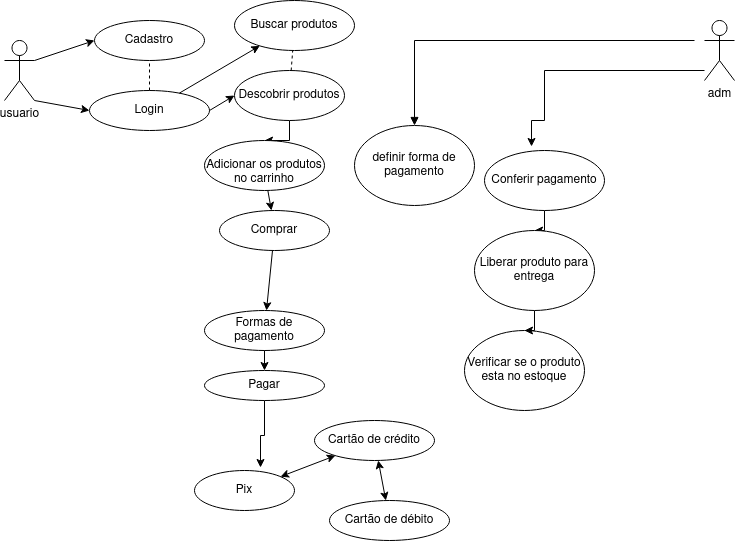

The diagram above was exported from draw.io. Its source (the exported page's mxGraphModel, read from the mxfile embedded in the PNG):
<mxGraphModel dx="954" dy="564" grid="1" gridSize="10" guides="1" tooltips="1" connect="1" arrows="1" fold="1" page="1" pageScale="1" pageWidth="850" pageHeight="1100" background="none" math="0" shadow="0">
  <root>
    <mxCell id="0" />
    <mxCell id="1" parent="0" />
    <mxCell id="9IsfP00pOUmIhI4idSgu-9" value="&lt;div&gt;Cadastro&lt;/div&gt;" style="ellipse;whiteSpace=wrap;html=1;" parent="1" vertex="1">
      <mxGeometry x="190" y="30" width="110" height="40" as="geometry" />
    </mxCell>
    <mxCell id="9IsfP00pOUmIhI4idSgu-12" value="Login" style="ellipse;whiteSpace=wrap;html=1;" parent="1" vertex="1">
      <mxGeometry x="185" y="100" width="120" height="40" as="geometry" />
    </mxCell>
    <mxCell id="9IsfP00pOUmIhI4idSgu-13" value="" style="endArrow=classic;html=1;rounded=0;entryX=0;entryY=0.5;entryDx=0;entryDy=0;exitX=1;exitY=0.25;exitDx=0;exitDy=0;" parent="1" target="9IsfP00pOUmIhI4idSgu-9" edge="1">
      <mxGeometry width="50" height="50" relative="1" as="geometry">
        <mxPoint x="130" y="70" as="sourcePoint" />
        <mxPoint x="450" y="210" as="targetPoint" />
      </mxGeometry>
    </mxCell>
    <mxCell id="9IsfP00pOUmIhI4idSgu-14" value="" style="endArrow=classic;html=1;rounded=0;exitX=1;exitY=0.75;exitDx=0;exitDy=0;entryX=0;entryY=0.5;entryDx=0;entryDy=0;" parent="1" target="9IsfP00pOUmIhI4idSgu-12" edge="1">
      <mxGeometry width="50" height="50" relative="1" as="geometry">
        <mxPoint x="130" y="110" as="sourcePoint" />
        <mxPoint x="450" y="210" as="targetPoint" />
      </mxGeometry>
    </mxCell>
    <mxCell id="9IsfP00pOUmIhI4idSgu-15" value="" style="endArrow=none;dashed=1;html=1;rounded=0;" parent="1" source="9IsfP00pOUmIhI4idSgu-12" target="9IsfP00pOUmIhI4idSgu-9" edge="1">
      <mxGeometry width="50" height="50" relative="1" as="geometry">
        <mxPoint x="400" y="260" as="sourcePoint" />
        <mxPoint x="450" y="210" as="targetPoint" />
      </mxGeometry>
    </mxCell>
    <mxCell id="2xG0Dtvo0FQsykyKELpE-5" value="" style="edgeStyle=orthogonalEdgeStyle;rounded=0;orthogonalLoop=1;jettySize=auto;html=1;" edge="1" parent="1" source="9IsfP00pOUmIhI4idSgu-17" target="9IsfP00pOUmIhI4idSgu-19">
      <mxGeometry relative="1" as="geometry" />
    </mxCell>
    <mxCell id="9IsfP00pOUmIhI4idSgu-17" value="Descobrir produtos" style="ellipse;whiteSpace=wrap;html=1;" parent="1" vertex="1">
      <mxGeometry x="330" y="80" width="110" height="50" as="geometry" />
    </mxCell>
    <mxCell id="9IsfP00pOUmIhI4idSgu-18" value="" style="endArrow=classic;html=1;rounded=0;exitX=1;exitY=0.5;exitDx=0;exitDy=0;entryX=0;entryY=0.5;entryDx=0;entryDy=0;" parent="1" source="9IsfP00pOUmIhI4idSgu-12" target="9IsfP00pOUmIhI4idSgu-17" edge="1">
      <mxGeometry width="50" height="50" relative="1" as="geometry">
        <mxPoint x="400" y="260" as="sourcePoint" />
        <mxPoint x="450" y="210" as="targetPoint" />
      </mxGeometry>
    </mxCell>
    <mxCell id="9IsfP00pOUmIhI4idSgu-19" value="&lt;div&gt;&lt;br&gt;&lt;/div&gt;&lt;div&gt;Adicionar os produtos&lt;/div&gt;&lt;div&gt;no carrinho&lt;br&gt;&lt;/div&gt;" style="ellipse;whiteSpace=wrap;html=1;" parent="1" vertex="1">
      <mxGeometry x="300" y="150" width="120" height="50" as="geometry" />
    </mxCell>
    <mxCell id="9IsfP00pOUmIhI4idSgu-22" value="Comprar" style="ellipse;whiteSpace=wrap;html=1;" parent="1" vertex="1">
      <mxGeometry x="315" y="220" width="110" height="40" as="geometry" />
    </mxCell>
    <mxCell id="9IsfP00pOUmIhI4idSgu-23" value="Formas de pagamento" style="ellipse;whiteSpace=wrap;html=1;" parent="1" vertex="1">
      <mxGeometry x="300" y="320" width="120" height="40" as="geometry" />
    </mxCell>
    <mxCell id="9IsfP00pOUmIhI4idSgu-26" value="" style="endArrow=classic;html=1;rounded=0;" parent="1" source="9IsfP00pOUmIhI4idSgu-22" target="9IsfP00pOUmIhI4idSgu-23" edge="1">
      <mxGeometry width="50" height="50" relative="1" as="geometry">
        <mxPoint x="350" y="260" as="sourcePoint" />
        <mxPoint x="400" y="210" as="targetPoint" />
      </mxGeometry>
    </mxCell>
    <mxCell id="9IsfP00pOUmIhI4idSgu-27" value="Pix" style="ellipse;whiteSpace=wrap;html=1;" parent="1" vertex="1">
      <mxGeometry x="290" y="480" width="100" height="40" as="geometry" />
    </mxCell>
    <mxCell id="9IsfP00pOUmIhI4idSgu-28" value="Cartão de crédito" style="ellipse;whiteSpace=wrap;html=1;" parent="1" vertex="1">
      <mxGeometry x="410" y="430" width="120" height="40" as="geometry" />
    </mxCell>
    <mxCell id="9IsfP00pOUmIhI4idSgu-29" value="Cartão de débito" style="ellipse;whiteSpace=wrap;html=1;" parent="1" vertex="1">
      <mxGeometry x="425" y="510" width="120" height="40" as="geometry" />
    </mxCell>
    <mxCell id="9IsfP00pOUmIhI4idSgu-31" value="&lt;div&gt;Buscar produtos&lt;/div&gt;" style="ellipse;whiteSpace=wrap;html=1;" parent="1" vertex="1">
      <mxGeometry x="330" y="10" width="120" height="50" as="geometry" />
    </mxCell>
    <mxCell id="9IsfP00pOUmIhI4idSgu-33" value="" style="endArrow=classic;html=1;rounded=0;" parent="1" source="9IsfP00pOUmIhI4idSgu-12" target="9IsfP00pOUmIhI4idSgu-31" edge="1">
      <mxGeometry width="50" height="50" relative="1" as="geometry">
        <mxPoint x="350" y="200" as="sourcePoint" />
        <mxPoint x="400" y="150" as="targetPoint" />
      </mxGeometry>
    </mxCell>
    <mxCell id="9IsfP00pOUmIhI4idSgu-36" value="" style="endArrow=none;dashed=1;html=1;rounded=0;" parent="1" source="9IsfP00pOUmIhI4idSgu-17" target="9IsfP00pOUmIhI4idSgu-31" edge="1">
      <mxGeometry width="50" height="50" relative="1" as="geometry">
        <mxPoint x="350" y="200" as="sourcePoint" />
        <mxPoint x="400" y="150" as="targetPoint" />
      </mxGeometry>
    </mxCell>
    <mxCell id="9IsfP00pOUmIhI4idSgu-38" value="" style="endArrow=classic;startArrow=classic;html=1;rounded=0;" parent="1" source="9IsfP00pOUmIhI4idSgu-28" target="9IsfP00pOUmIhI4idSgu-27" edge="1">
      <mxGeometry width="50" height="50" relative="1" as="geometry">
        <mxPoint x="620" y="260" as="sourcePoint" />
        <mxPoint x="670" y="210" as="targetPoint" />
      </mxGeometry>
    </mxCell>
    <mxCell id="9IsfP00pOUmIhI4idSgu-41" value="" style="endArrow=classic;startArrow=classic;html=1;rounded=0;" parent="1" source="9IsfP00pOUmIhI4idSgu-29" target="9IsfP00pOUmIhI4idSgu-28" edge="1">
      <mxGeometry width="50" height="50" relative="1" as="geometry">
        <mxPoint x="700" y="360" as="sourcePoint" />
        <mxPoint x="750" y="310" as="targetPoint" />
      </mxGeometry>
    </mxCell>
    <mxCell id="2xG0Dtvo0FQsykyKELpE-6" style="edgeStyle=orthogonalEdgeStyle;rounded=0;orthogonalLoop=1;jettySize=auto;html=1;entryX=0.66;entryY=-0.075;entryDx=0;entryDy=0;entryPerimeter=0;" edge="1" parent="1" source="9IsfP00pOUmIhI4idSgu-45" target="9IsfP00pOUmIhI4idSgu-27">
      <mxGeometry relative="1" as="geometry" />
    </mxCell>
    <mxCell id="9IsfP00pOUmIhI4idSgu-45" value="Pagar" style="ellipse;whiteSpace=wrap;html=1;" parent="1" vertex="1">
      <mxGeometry x="300" y="380" width="120" height="30" as="geometry" />
    </mxCell>
    <mxCell id="9IsfP00pOUmIhI4idSgu-46" value="" style="endArrow=classic;html=1;rounded=0;" parent="1" source="9IsfP00pOUmIhI4idSgu-23" target="9IsfP00pOUmIhI4idSgu-45" edge="1">
      <mxGeometry width="50" height="50" relative="1" as="geometry">
        <mxPoint x="590" y="170" as="sourcePoint" />
        <mxPoint x="640" y="120" as="targetPoint" />
      </mxGeometry>
    </mxCell>
    <mxCell id="9IsfP00pOUmIhI4idSgu-53" value="" style="endArrow=classic;html=1;rounded=0;" parent="1" source="9IsfP00pOUmIhI4idSgu-19" target="9IsfP00pOUmIhI4idSgu-22" edge="1">
      <mxGeometry width="50" height="50" relative="1" as="geometry">
        <mxPoint x="530" y="180" as="sourcePoint" />
        <mxPoint x="580" y="130" as="targetPoint" />
      </mxGeometry>
    </mxCell>
    <mxCell id="9IsfP00pOUmIhI4idSgu-57" value="Verificar se o produto esta no estoque" style="ellipse;whiteSpace=wrap;html=1;" parent="1" vertex="1">
      <mxGeometry x="560" y="340" width="120" height="80" as="geometry" />
    </mxCell>
    <mxCell id="2xG0Dtvo0FQsykyKELpE-8" value="" style="edgeStyle=orthogonalEdgeStyle;rounded=0;orthogonalLoop=1;jettySize=auto;html=1;" edge="1" parent="1" source="9IsfP00pOUmIhI4idSgu-64" target="9IsfP00pOUmIhI4idSgu-68">
      <mxGeometry relative="1" as="geometry" />
    </mxCell>
    <mxCell id="9IsfP00pOUmIhI4idSgu-64" value="Conferir pagamento" style="ellipse;whiteSpace=wrap;html=1;" parent="1" vertex="1">
      <mxGeometry x="580" y="160" width="120" height="60" as="geometry" />
    </mxCell>
    <mxCell id="2xG0Dtvo0FQsykyKELpE-9" value="" style="edgeStyle=orthogonalEdgeStyle;rounded=0;orthogonalLoop=1;jettySize=auto;html=1;" edge="1" parent="1" source="9IsfP00pOUmIhI4idSgu-68" target="9IsfP00pOUmIhI4idSgu-57">
      <mxGeometry relative="1" as="geometry" />
    </mxCell>
    <mxCell id="9IsfP00pOUmIhI4idSgu-68" value="Liberar produto para entrega" style="ellipse;whiteSpace=wrap;html=1;" parent="1" vertex="1">
      <mxGeometry x="570" y="240" width="120" height="80" as="geometry" />
    </mxCell>
    <mxCell id="2xG0Dtvo0FQsykyKELpE-1" value="usuario" style="shape=umlActor;verticalLabelPosition=bottom;verticalAlign=top;html=1;outlineConnect=0;" vertex="1" parent="1">
      <mxGeometry x="100" y="50" width="30" height="60" as="geometry" />
    </mxCell>
    <mxCell id="2xG0Dtvo0FQsykyKELpE-7" style="edgeStyle=orthogonalEdgeStyle;rounded=0;orthogonalLoop=1;jettySize=auto;html=1;entryX=0.392;entryY=-0.067;entryDx=0;entryDy=0;entryPerimeter=0;" edge="1" parent="1" source="2xG0Dtvo0FQsykyKELpE-2" target="9IsfP00pOUmIhI4idSgu-64">
      <mxGeometry relative="1" as="geometry">
        <Array as="points">
          <mxPoint x="640" y="80" />
          <mxPoint x="640" y="130" />
          <mxPoint x="627" y="130" />
        </Array>
      </mxGeometry>
    </mxCell>
    <mxCell id="2xG0Dtvo0FQsykyKELpE-2" value="adm" style="shape=umlActor;verticalLabelPosition=bottom;verticalAlign=top;html=1;outlineConnect=0;" vertex="1" parent="1">
      <mxGeometry x="800" y="30" width="30" height="60" as="geometry" />
    </mxCell>
    <mxCell id="2xG0Dtvo0FQsykyKELpE-11" style="edgeStyle=orthogonalEdgeStyle;rounded=0;orthogonalLoop=1;jettySize=auto;html=1;startArrow=block;startFill=1;endArrow=none;endFill=0;" edge="1" parent="1" source="2xG0Dtvo0FQsykyKELpE-10">
      <mxGeometry relative="1" as="geometry">
        <mxPoint x="790" y="50" as="targetPoint" />
        <Array as="points">
          <mxPoint x="510" y="50" />
        </Array>
      </mxGeometry>
    </mxCell>
    <mxCell id="2xG0Dtvo0FQsykyKELpE-10" value="definir forma de pagamento" style="ellipse;whiteSpace=wrap;html=1;" vertex="1" parent="1">
      <mxGeometry x="450" y="135" width="120" height="80" as="geometry" />
    </mxCell>
  </root>
</mxGraphModel>